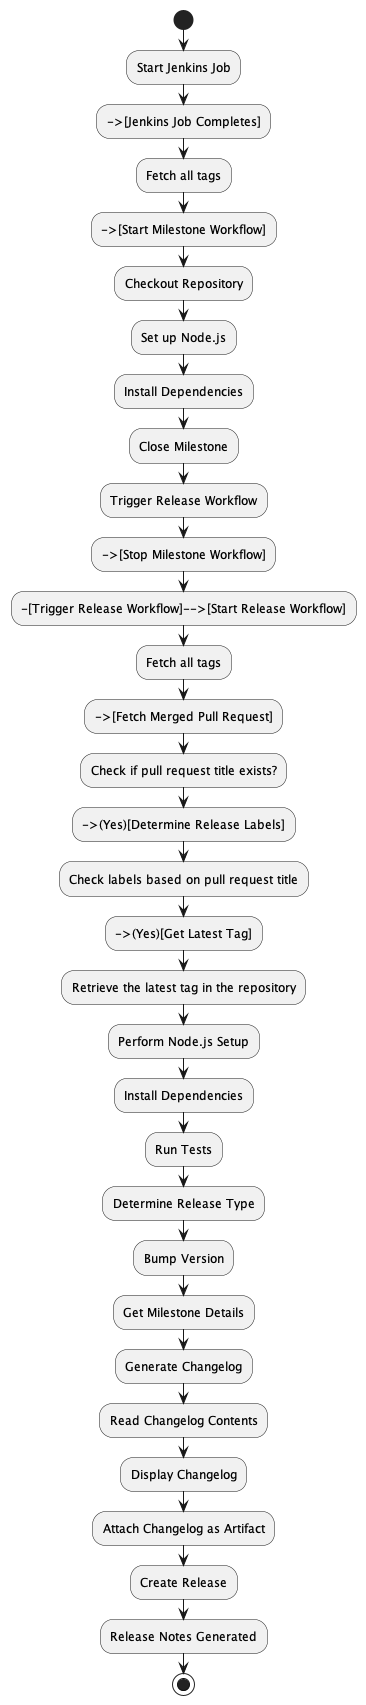

The diagram above was rendered by PlantUML. Its source (embedded in the PNG):
@startuml
start
:Start Jenkins Job;
-->[Jenkins Job Completes]
:Fetch all tags;
-->[Start Milestone Workflow]
:Checkout Repository;
:Set up Node.js;
:Install Dependencies;
:Close Milestone;
:Trigger Release Workflow;
-->[Stop Milestone Workflow]
--[Trigger Release Workflow]-->[Start Release Workflow]
:Fetch all tags;
-->[Fetch Merged Pull Request]
:Check if pull request title exists?;
-->(Yes)[Determine Release Labels]
:Check labels based on pull request title;
-->(Yes)[Get Latest Tag]
:Retrieve the latest tag in the repository;
:Perform Node.js Setup;
:Install Dependencies;
:Run Tests;
:Determine Release Type;
:Bump Version;
:Get Milestone Details;
:Generate Changelog;
:Read Changelog Contents;
:Display Changelog;
:Attach Changelog as Artifact;
:Create Release;
:Release Notes Generated;
stop
@enduml